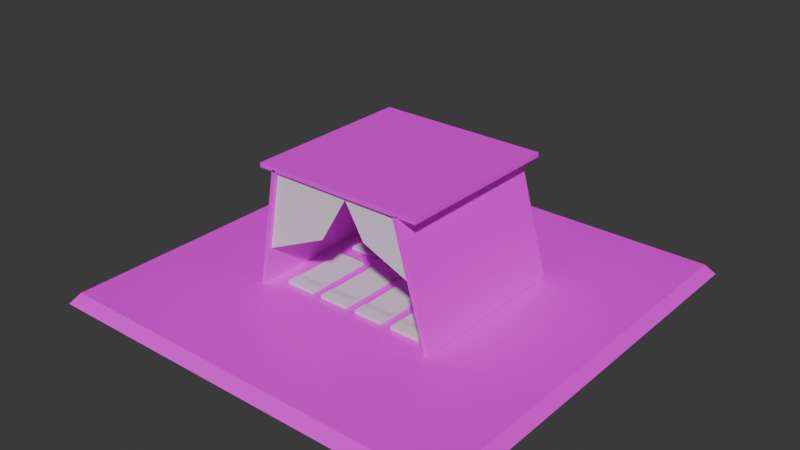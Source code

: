 # Source: dolmen.blend  (saved by Blender 4.1.24; exported with 4.5.12 LTS)
import bpy
from mathutils import Matrix  # noqa: F401  (used for matrix-valued properties, if any)

bpy.ops.wm.read_factory_settings(use_empty=True)
scene = bpy.context.scene
scene.name = 'Scene'

# ---- collections
col_collection = bpy.data.collections.new('Collection'); scene.collection.children.link(col_collection)

# ---- images (referenced by path relative to the original .blend; pixels are not part of the script)
import os
ASSET_DIR = os.environ.get("B2B_ASSET_DIR", "")  # directory of the original .blend (textures are referenced by path, not embedded)
HERE = os.path.dirname(os.path.abspath(__file__))  # packed textures are extracted next to this script under _unpacked/

def load_image(name, relpath, width, height, colorspace="sRGB"):
    """Load a texture the original file referenced (path relative to the .blend, or extracted next to this script)."""
    p = next((c for c in (os.path.join(HERE, relpath), os.path.join(ASSET_DIR, relpath)) if relpath and os.path.exists(c)), "")
    if p:
        img = bpy.data.images.load(p, check_existing=True)
        img.name = name
    else:  # same state as the original file: an image datablock whose file is absent (Cycles renders it pink)
        img = bpy.data.images.new(name, width, height)
        img.source = "FILE"
        img.filepath = "//" + (relpath or name)
    img.colorspace_settings.name = colorspace
    return img
img_rock030_1k_png_color_png = load_image('Rock030_1K-PNG_Color.png', 'Rock030_1K-PNG_Color.png', 1024, 1024, 'sRGB')
img_rock030_1k_png_color_png_001 = load_image('Rock030_1K-PNG_Color.png.001', 'Rock030_1K-PNG_Color.png', 1024, 1024, 'sRGB')

# ---- materials (node trees are filled in below, after node groups)
mat_stone = bpy.data.materials.new('stone')
mat_stone.use_transparent_shadow = False
mat_hide = bpy.data.materials.new('hide')
mat_hide.use_transparent_shadow = False
mat_dirt = bpy.data.materials.new('dirt')
mat_dirt.use_transparent_shadow = False

# ---- material node trees
mat_stone.use_nodes = True; mat_stone.node_tree.nodes.clear()
_N = mat_stone.node_tree.nodes; _L = mat_stone.node_tree.links
n0 = _N.new('ShaderNodeBsdfPrincipled'); n0.name = 'Principled BSDF'; n0.location = (10, 300)
n1 = _N.new('ShaderNodeOutputMaterial'); n1.name = 'Material Output'; n1.location = (300, 300)
n2 = _N.new('ShaderNodeTexImage'); n2.name = 'Image Texture'; n2.location = (-312, 332)
n2.image = img_rock030_1k_png_color_png
_L.new(n0.outputs[0], n1.inputs[0])
_L.new(n2.outputs[0], n0.inputs[0])
n1.is_active_output = True
mat_hide.use_nodes = True; mat_hide.node_tree.nodes.clear()
_N = mat_hide.node_tree.nodes; _L = mat_hide.node_tree.links
n0 = _N.new('ShaderNodeBsdfPrincipled'); n0.name = 'Principled BSDF'; n0.location = (10, 300)
n1 = _N.new('ShaderNodeOutputMaterial'); n1.name = 'Material Output'; n1.location = (300, 300)
n2 = _N.new('ShaderNodeNormalMap'); n2.name = 'Normal Map'; n2.location = (-52, -15)
n2.inputs[0].default_value = 10.0
_L.new(n0.outputs[0], n1.inputs[0])
_L.new(n2.outputs[0], n0.inputs[5])
n1.is_active_output = True
mat_dirt.use_nodes = True; mat_dirt.node_tree.nodes.clear()
_N = mat_dirt.node_tree.nodes; _L = mat_dirt.node_tree.links
n0 = _N.new('ShaderNodeBsdfPrincipled'); n0.name = 'Principled BSDF'; n0.location = (10, 300)
n1 = _N.new('ShaderNodeOutputMaterial'); n1.name = 'Material Output'; n1.location = (300, 300)
n2 = _N.new('ShaderNodeTexImage'); n2.name = 'Image Texture'; n2.location = (-312, 332)
n2.image = img_rock030_1k_png_color_png_001
_L.new(n0.outputs[0], n1.inputs[0])
_L.new(n2.outputs[0], n0.inputs[0])
n1.is_active_output = True

# ---- world
world_world = bpy.data.worlds.new('World'); scene.world = world_world
world_world.use_nodes = True; world_world.node_tree.nodes.clear()
_N = world_world.node_tree.nodes; _L = world_world.node_tree.links
n0 = _N.new('ShaderNodeOutputWorld'); n0.name = 'World Output'; n0.location = (300, 300)
n1 = _N.new('ShaderNodeBackground'); n1.name = 'Background'; n1.location = (10, 300)
n1.inputs[0].default_value = (0.05088, 0.05088, 0.05088, 1.0)
_L.new(n1.outputs[0], n0.inputs[0])
n0.is_active_output = True
world_world.color = (0.05088, 0.05088, 0.05088)
world_world.use_sun_shadow = False
world_world.sun_shadow_jitter_overblur = 0.0

# ---- meshes
me_cube_004 = bpy.data.meshes.new('Cube.004')
me_cube_004.from_pydata([(0.7392, -4.644, 20.87), (-0.709, -3.836, 0.0), (-0.4436, -3.836, 0.0), (-0.709, -3.368, 0.0), (-0.4436, -3.368, 0.0), (-0.709, -3.212, 0.0), (-0.4436, -3.212, 0.0), (-0.709, -3.212, 1.25), (-0.4436, -3.212, 1.25), (-0.4436, -3.301, 1.25), (-0.709, -3.301, 1.25), (-0.709, -3.301, 0.0), (-0.4436, -3.301, 0.0), (-0.4436, -3.368, 0.8683), (-0.4436, -3.836, 0.8683), (-0.709, -3.836, 0.8683), (-0.709, -3.368, 0.8683)], [], [(1, 3, 4, 2), (3, 16, 10, 11), (11, 10, 7, 5), (1, 2, 14, 15), (16, 13, 9, 10), (3, 1, 15, 16), (2, 4, 13, 14), (15, 14, 13, 16), (13, 4, 12, 9), (4, 3, 11, 12), (6, 5, 7, 8), (10, 9, 8, 7), (12, 11, 5, 6), (9, 12, 6, 8)])
me_cube_004.polygons.foreach_set('material_index', [1, 1, 1, 1, 1, 1, 1, 1, 1, 1, 1, 1, 1, 1])
_uv = me_cube_004.uv_layers.new(name='UVMap')
_uv.uv.foreach_set('vector', [0.0, 0.0, 0.0, 1.0, 1.0, 1.0, 1.0, 0.0, 0.0, 1.0, 0.0, 1.0, 0.0, 1.0, 0.0, 1.0, 0.0, 1.0, 0.0, 1.0, 0.0, 1.0, 0.0, 1.0, 0.0, 0.0, 1.0, 0.0, 1.0, 0.0, 0.0, 0.0, 0.0, 1.0, 1.0, 1.0, 1.0, 1.0, 0.0, 1.0, 0.0, 1.0, 0.0, 0.0, 0.0, 0.0, 0.0, 1.0, 1.0, 0.0, 1.0, 1.0, 1.0, 1.0, 1.0, 0.0, 0.0, 0.0, 1.0, 0.0, 1.0, 1.0, 0.0, 1.0, 1.0, 1.0, 1.0, 1.0, 1.0, 1.0, 1.0, 1.0, 1.0, 1.0, 0.0, 1.0, 0.0, 1.0, 1.0, 1.0, 1.0, 1.0, 0.0, 1.0, 0.0, 1.0, 1.0, 1.0, 0.0, 1.0, 1.0, 1.0, 1.0, 1.0, 0.0, 1.0, 1.0, 1.0, 0.0, 1.0, 0.0, 1.0, 1.0, 1.0, 1.0, 1.0, 1.0, 1.0, 1.0, 1.0, 1.0, 1.0])
me_cube_004.materials.append(mat_stone)
me_cube_004.materials.append(mat_hide)
me_cube_004.update()
me_cube_001 = bpy.data.meshes.new('Cube.001')
me_cube_001.from_pydata([(-0.7708, -0.7708, -0.5326), (-0.7405, -0.7405, 1.009), (-0.7708, 0.7708, -0.5326), (-0.7405, 0.7405, 1.009), (0.7708, -0.7708, -0.5326), (0.7405, -0.7405, 1.009), (0.7708, 0.7708, -0.5326), (0.7405, 0.7405, 1.009)], [], [(0, 1, 3, 2), (2, 3, 7, 6), (6, 7, 5, 4), (4, 5, 1, 0), (2, 6, 4, 0), (7, 3, 1, 5)])
_uv = me_cube_001.uv_layers.new(name='UVMap')
_uv.uv.foreach_set('vector', [0.0, 9.239e-07, 0.01968, 1.0, 0.9803, 1.0, 1.0, 9.239e-07, 0.0, 9.239e-07, 0.01968, 1.0, 3.808, 1.0, 3.944, 9.239e-07, 3.944, 9.239e-07, 3.808, 1.0, 0.01968, 1.0, 0.0, 9.239e-07, 3.944, 9.239e-07, 3.808, 1.0, -2.808, 1.0, -2.944, 9.239e-07, 0.0, 1.0, 1.0, 1.0, 1.0, 0.0, 0.0, 0.0, 0.9803, 0.9803, 0.01968, 0.9803, 0.01968, 0.01968, 0.9803, 0.01968])
me_cube_001.materials.append(mat_dirt)
me_cube_001.update()
me_cube_002 = bpy.data.meshes.new('Cube.002')
me_cube_002.from_pydata([(-0.7708, -0.7708, 41.85), (-0.7708, -0.7708, 43.39), (-0.7708, 0.7708, 41.85), (-0.7708, 0.7708, 43.39), (0.7708, -0.7708, 41.85), (0.7708, -0.7708, 43.39), (0.7708, 0.7708, 41.85), (0.7708, 0.7708, 43.39), (-0.7925, -0.7708, 0.6253), (-0.8314, -0.7708, 0.7545), (-0.7925, 0.7708, 0.6253), (-0.8314, 0.7708, 0.7545), (-0.6055, -0.7708, 42.22), (-0.6443, -0.7708, 42.35), (-0.6055, 0.7708, 42.22), (-0.6443, 0.7708, 42.35), (0.8969, -0.7708, 1.028), (0.8585, -0.7708, 0.8232), (0.8969, 0.7708, 1.028), (0.8585, 0.7708, 0.8232), (0.6007, -0.7708, 42.15), (0.5622, -0.7708, 41.94), (0.6007, 0.7708, 42.15), (0.5622, 0.7708, 41.94), (-0.7414, -0.7374, 13.7), (-0.1602, -0.7374, 24.41), (-0.6186, -0.7374, 42.11), (0.1035, -0.7374, 42.11), (0.7392, -0.7316, 20.87), (0.2488, -0.7316, 28.85), (0.5903, -0.7316, 42.04), (0.05237, -0.7316, 42.04)], [], [(0, 1, 3, 2), (2, 3, 7, 6), (6, 7, 5, 4), (4, 5, 1, 0), (2, 6, 4, 0), (7, 3, 1, 5), (8, 9, 11, 10), (10, 11, 15, 14), (14, 15, 13, 12), (12, 13, 9, 8), (10, 14, 12, 8), (15, 11, 9, 13), (16, 17, 19, 18), (18, 19, 23, 22), (22, 23, 21, 20), (20, 21, 17, 16), (18, 22, 20, 16), (23, 19, 17, 21), (25, 26, 24), (25, 27, 26), (29, 30, 28), (29, 31, 30)])
me_cube_002.polygons.foreach_set('material_index', [0, 0, 0, 0, 0, 0, 0, 0, 0, 0, 0, 0, 0, 0, 0, 0, 0, 0, 1, 1, 1, 1])
_uv = me_cube_002.uv_layers.new(name='UVMap')
_uv.uv.foreach_set('vector', [0.375, 0.0, 0.625, 0.0, 0.625, 0.25, 0.375, 0.25, 0.375, 0.25, 0.625, 0.25, 0.625, 0.5, 0.375, 0.5, 0.375, 0.5, 0.625, 0.5, 0.625, 0.75, 0.375, 0.75, 0.375, 0.75, 0.625, 0.75, 0.625, 1.0, 0.375, 1.0, 0.125, 0.5, 0.375, 0.5, 0.375, 0.75, 0.125, 0.75, 0.625, 0.5, 0.875, 0.5, 0.875, 0.75, 0.625, 0.75, 0.375, 0.0, 0.625, 0.0, 0.625, 0.25, 0.375, 0.25, 0.375, 0.25, 0.625, 0.25, 0.625, 0.5, 0.375, 0.5, 0.375, 0.5, 0.625, 0.5, 0.625, 0.75, 0.375, 0.75, 0.375, 0.75, 0.625, 0.75, 0.625, 1.0, 0.375, 1.0, 0.125, 0.5, 0.375, 0.5, 0.375, 0.75, 0.125, 0.75, 0.625, 0.5, 0.875, 0.5, 0.875, 0.75, 0.625, 0.75, 0.375, 0.0, 0.625, 0.0, 0.625, 0.25, 0.375, 0.25, 0.375, 0.25, 0.625, 0.25, 0.625, 0.5, 0.375, 0.5, 0.375, 0.5, 0.625, 0.5, 0.625, 0.75, 0.375, 0.75, 0.375, 0.75, 0.625, 0.75, 0.625, 1.0, 0.375, 1.0, 0.125, 0.5, 0.375, 0.5, 0.375, 0.75, 0.125, 0.75, 0.625, 0.5, 0.875, 0.5, 0.875, 0.75, 0.625, 0.75, 1.0, 0.0, 0.0, 1.0, 0.0, 0.0, 1.0, 0.0, 1.0, 1.0, 0.0, 1.0, 1.0, 0.0, 0.0, 1.0, 0.0, 0.0, 1.0, 0.0, 1.0, 1.0, 0.0, 1.0])
me_cube_002.materials.append(mat_stone)
me_cube_002.materials.append(mat_hide)
me_cube_002.update()
me_cube_003 = bpy.data.meshes.new('Cube.003')
me_cube_003.from_pydata([(0.7392, -4.644, 20.87), (-0.709, -3.836, 0.0), (-0.4436, -3.836, 0.0), (-0.709, -3.368, 0.0), (-0.4436, -3.368, 0.0), (-0.709, -3.212, 0.0), (-0.4436, -3.212, 0.0), (-0.709, -3.212, 1.25), (-0.4436, -3.212, 1.25), (-0.4436, -3.301, 1.25), (-0.709, -3.301, 1.25), (-0.709, -3.301, 0.0), (-0.4436, -3.301, 0.0), (-0.4436, -3.368, 0.8683), (-0.4436, -3.836, 0.8683), (-0.709, -3.836, 0.8683), (-0.709, -3.368, 0.8683)], [], [(1, 3, 4, 2), (3, 16, 10, 11), (11, 10, 7, 5), (1, 2, 14, 15), (16, 13, 9, 10), (3, 1, 15, 16), (2, 4, 13, 14), (15, 14, 13, 16), (13, 4, 12, 9), (4, 3, 11, 12), (6, 5, 7, 8), (10, 9, 8, 7), (12, 11, 5, 6), (9, 12, 6, 8)])
me_cube_003.polygons.foreach_set('material_index', [1, 1, 1, 1, 1, 1, 1, 1, 1, 1, 1, 1, 1, 1])
_uv = me_cube_003.uv_layers.new(name='UVMap')
_uv.uv.foreach_set('vector', [0.0, 0.0, 0.0, 1.0, 1.0, 1.0, 1.0, 0.0, 0.0, 1.0, 0.0, 1.0, 0.0, 1.0, 0.0, 1.0, 0.0, 1.0, 0.0, 1.0, 0.0, 1.0, 0.0, 1.0, 0.0, 0.0, 1.0, 0.0, 1.0, 0.0, 0.0, 0.0, 0.0, 1.0, 1.0, 1.0, 1.0, 1.0, 0.0, 1.0, 0.0, 1.0, 0.0, 0.0, 0.0, 0.0, 0.0, 1.0, 1.0, 0.0, 1.0, 1.0, 1.0, 1.0, 1.0, 0.0, 0.0, 0.0, 1.0, 0.0, 1.0, 1.0, 0.0, 1.0, 1.0, 1.0, 1.0, 1.0, 1.0, 1.0, 1.0, 1.0, 1.0, 1.0, 0.0, 1.0, 0.0, 1.0, 1.0, 1.0, 1.0, 1.0, 0.0, 1.0, 0.0, 1.0, 1.0, 1.0, 0.0, 1.0, 1.0, 1.0, 1.0, 1.0, 0.0, 1.0, 1.0, 1.0, 0.0, 1.0, 0.0, 1.0, 1.0, 1.0, 1.0, 1.0, 1.0, 1.0, 1.0, 1.0, 1.0, 1.0])
me_cube_003.materials.append(mat_stone)
me_cube_003.materials.append(mat_hide)
me_cube_003.update()

# ---- objects
ob_cube = bpy.data.objects.new('Cube', me_cube_004)
ob_cube_001 = bpy.data.objects.new('Cube.001', me_cube_001)
ob_cube_002 = bpy.data.objects.new('Cube.002', me_cube_002)
ob_cube_003 = bpy.data.objects.new('Cube.003', me_cube_003)

# ---- transforms, parenting, visibility, modifiers, constraints
ob_cube.location = (0.06699, 3.955, 0.01969)
ob_cube.scale = (1.0, 1.0, 0.02541)
_m = ob_cube.modifiers.new('Array', 'ARRAY')
_m.count = 4
_m.relative_offset_displace = (0.25, 0.0, 0.0)
ob_cube_001.location = (-0.002166, -0.006529, -0.0462)
ob_cube_001.scale = (2.462, 2.462, 0.06257)
ob_cube_002.location = (0.0, 0.0, 0.0)
ob_cube_002.scale = (1.0, 1.0, 0.02541)
ob_cube_003.location = (0.001826, -3.868, 0.01969)
ob_cube_003.rotation_euler = (0.0, -0.0, 3.142)
ob_cube_003.scale = (1.0, 1.0, 0.02541)
_m = ob_cube_003.modifiers.new('Array', 'ARRAY')
_m.count = 4
_m.relative_offset_displace = (0.25, 0.0, 0.0)

# ---- collection membership
col_collection.objects.link(ob_cube)
col_collection.objects.link(ob_cube_001)
col_collection.objects.link(ob_cube_002)
col_collection.objects.link(ob_cube_003)

# ---- scene / render settings (as saved in the file)
scene.frame_start = 1; scene.frame_end = 250; scene.frame_set(17)
scene.render.engine = 'BLENDER_EEVEE_NEXT'
scene.cycles.sampling_pattern = 'TABULATED_SOBOL'
scene.eevee.ray_tracing_options.trace_max_roughness = 0.0
bpy.context.view_layer.update()

# ---- added for rendering (the .blend has no active camera and no usable light): camera, sun
cam_auto = bpy.data.cameras.new('AutoCamera')
cam_auto.lens = 50.0
cam_auto.sensor_width = 36.0
cam_auto.clip_end = 1000.0
ob_auto_camera = bpy.data.objects.new('AutoCamera', cam_auto)
scene.collection.objects.link(ob_auto_camera)
ob_auto_camera.location = (5.08331, -6.1091, 4.57996)
ob_auto_camera.rotation_euler = (1.09748, -7.21219e-08, 0.694738)
scene.camera = ob_auto_camera
light_auto_sun = bpy.data.lights.new('AutoSun', 'SUN')
light_auto_sun.energy = 3.0
light_auto_sun.angle = 0.0523599
ob_auto_sun = bpy.data.objects.new('AutoSun', light_auto_sun)
scene.collection.objects.link(ob_auto_sun)
ob_auto_sun.rotation_euler = (0.872665, 0.174533, 0.523599)
bpy.context.view_layer.update()
